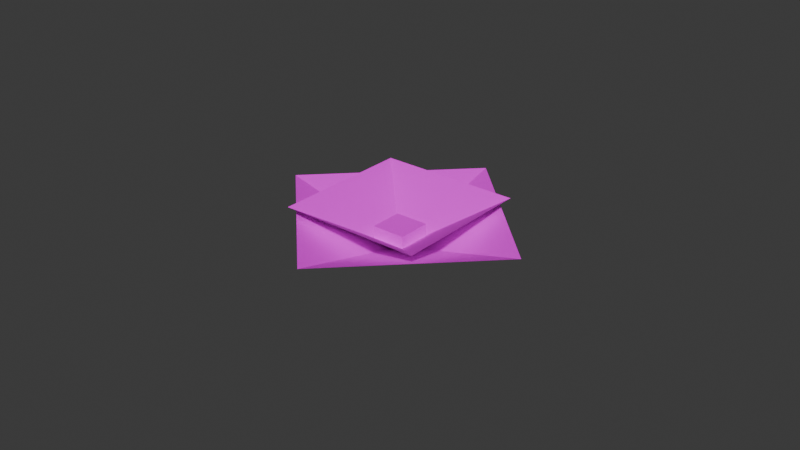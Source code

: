 # Source: BulbOpen.blend  (saved by Blender 4.0.36; exported with 4.5.12 LTS)
import bpy
from mathutils import Matrix  # noqa: F401  (used for matrix-valued properties, if any)

bpy.ops.wm.read_factory_settings(use_empty=True)
scene = bpy.context.scene
scene.name = 'Scene'

# ---- collections
col_collection = bpy.data.collections.new('Collection'); scene.collection.children.link(col_collection)

# ---- images (referenced by path relative to the original .blend; pixels are not part of the script)
import os
ASSET_DIR = os.environ.get("B2B_ASSET_DIR", "")  # directory of the original .blend (textures are referenced by path, not embedded)
HERE = os.path.dirname(os.path.abspath(__file__))  # packed textures are extracted next to this script under _unpacked/

def load_image(name, relpath, width, height, colorspace="sRGB"):
    """Load a texture the original file referenced (path relative to the .blend, or extracted next to this script)."""
    p = next((c for c in (os.path.join(HERE, relpath), os.path.join(ASSET_DIR, relpath)) if relpath and os.path.exists(c)), "")
    if p:
        img = bpy.data.images.load(p, check_existing=True)
        img.name = name
    else:  # same state as the original file: an image datablock whose file is absent (Cycles renders it pink)
        img = bpy.data.images.new(name, width, height)
        img.source = "FILE"
        img.filepath = "//" + (relpath or name)
    img.colorspace_settings.name = colorspace
    return img
img_leafes_png = load_image('Leafes.png', 'Leafes.png', 1024, 1024, 'sRGB')

# ---- materials (node trees are filled in below, after node groups)
mat_leafes = bpy.data.materials.new('Leafes')

# ---- material node trees
mat_leafes.use_nodes = True; mat_leafes.node_tree.nodes.clear()
_N = mat_leafes.node_tree.nodes; _L = mat_leafes.node_tree.links
n0 = _N.new('ShaderNodeBsdfPrincipled'); n0.name = 'Principled BSDF'; n0.location = (10, 300)
n0.inputs[2].default_value = 1.0
n0.inputs[3].default_value = 1.45
n0.inputs[25].default_value = 0.0
n0.inputs[26].default_value = (0.6773, 0.1831, 1.0, 1.0)
n1 = _N.new('ShaderNodeOutputMaterial'); n1.name = 'Material Output'; n1.location = (300, 300)
n2 = _N.new('ShaderNodeTexImage'); n2.name = 'Image Texture'; n2.location = (-338, 287)
n2.image = img_leafes_png
n2.interpolation = 'Closest'
n3 = _N.new('ShaderNodeMath'); n3.name = 'Math'; n3.location = (0, 0)
n3.hide = True
n3.operation = 'GREATER_THAN'
_L.new(n0.outputs[0], n1.inputs[0])
_L.new(n2.outputs[0], n0.inputs[0])
_L.new(n2.outputs[1], n3.inputs[0])
_L.new(n3.outputs[0], n0.inputs[4])
n1.is_active_output = True

# ---- world
world_world = bpy.data.worlds.new('World'); scene.world = world_world
world_world.use_nodes = True; world_world.node_tree.nodes.clear()
_N = world_world.node_tree.nodes; _L = world_world.node_tree.links
n0 = _N.new('ShaderNodeOutputWorld'); n0.name = 'World Output'; n0.location = (300, 300)
n1 = _N.new('ShaderNodeBackground'); n1.name = 'Background'; n1.location = (10, 300)
n1.inputs[0].default_value = (0.05088, 0.05088, 0.05088, 1.0)
_L.new(n1.outputs[0], n0.inputs[0])
n0.is_active_output = True
world_world.color = (0.05088, 0.05088, 0.05088)
world_world.use_sun_shadow = False
world_world.sun_shadow_jitter_overblur = 0.0

# ---- meshes
me_plane_015 = bpy.data.meshes.new('Plane.015')
me_plane_015.from_pydata([(-0.02287, -0.02287, 0.01454), (0.02287, -0.02287, 0.01454), (-0.02287, 0.02287, 0.01454), (0.02287, 0.02287, 0.01454), (-4.722e-09, 0.0, -2.361e-08)], [], [(3, 2, 4), (0, 1, 4), (1, 3, 4), (2, 0, 4)])
_uv = me_plane_015.uv_layers.new(name='UVMap')
_uv.uv.foreach_set('vector', [0.375, 0.8125, 0.3125, 0.8125, 0.3438, 0.7812, 0.3125, 0.75, 0.375, 0.75, 0.3438, 0.7812, 0.375, 0.75, 0.375, 0.8125, 0.3438, 0.7812, 0.3125, 0.8125, 0.3125, 0.75, 0.3438, 0.7812])
me_plane_015.materials.append(mat_leafes)
me_plane_015.update()
me_plane_014 = bpy.data.meshes.new('Plane.014')
me_plane_014.from_pydata([(0.0, -0.04246, 0.01088), (0.04246, 7.451e-09, 0.01088), (-0.04246, 7.451e-09, 0.01088), (0.0, 0.04246, 0.01088), (-3.382e-09, 3.382e-09, 0.0)], [], [(3, 2, 4), (0, 1, 4), (1, 3, 4), (2, 0, 4)])
_uv = me_plane_014.uv_layers.new(name='UVMap')
_uv.uv.foreach_set('vector', [0.375, 0.8125, 0.3125, 0.8125, 0.3438, 0.7812, 0.3125, 0.75, 0.375, 0.75, 0.3438, 0.7812, 0.375, 0.75, 0.375, 0.8125, 0.3438, 0.7812, 0.3125, 0.8125, 0.3125, 0.75, 0.3438, 0.7812])
me_plane_014.materials.append(mat_leafes)
me_plane_014.update()
me_cube_006 = bpy.data.meshes.new('Cube.006')
me_cube_006.from_pydata([(-0.005404, -0.005404, 0.002629), (-0.005404, -0.005404, 0.007265), (-0.005404, 0.005404, 0.002629), (-0.005404, 0.005404, 0.007265), (0.005404, -0.005404, 0.002629), (0.005404, -0.005404, 0.007265), (0.005404, 0.005404, 0.002629), (0.005404, 0.005404, 0.007265)], [], [(0, 1, 3, 2), (2, 3, 7, 6), (6, 7, 5, 4), (4, 5, 1, 0), (2, 6, 4, 0), (7, 3, 1, 5)])
_uv = me_cube_006.uv_layers.new(name='UVMap')
_uv.uv.foreach_set('vector', [0.05469, 0.5195, 0.05859, 0.5195, 0.05859, 0.5352, 0.05469, 0.5352, 0.05469, 0.5195, 0.05859, 0.5195, 0.05859, 0.5352, 0.05469, 0.5352, 0.05469, 0.5195, 0.05859, 0.5195, 0.05859, 0.5352, 0.05469, 0.5352, 0.05469, 0.5195, 0.05859, 0.5195, 0.05859, 0.5352, 0.05469, 0.5352, 0.0625, 0.5391, 0.04688, 0.5391, 0.04688, 0.5234, 0.0625, 0.5234, 0.0625, 0.5391, 0.04688, 0.5391, 0.04688, 0.5234, 0.0625, 0.5234])
me_cube_006.materials.append(mat_leafes)
me_cube_006.update()

# ---- objects
ob_blossominner = bpy.data.objects.new('BlossomInner', me_plane_015)
ob_blossomouter = bpy.data.objects.new('BlossomOuter', me_plane_014)
ob_center = bpy.data.objects.new('Center', me_cube_006)

# ---- transforms, parenting, visibility, modifiers, constraints
ob_blossominner.location = (0.0, 0.0, 0.0)
ob_blossomouter.location = (0.0, 0.0, 0.0)
ob_center.location = (0.0, 0.0, 0.0)

# ---- collection membership
col_collection.objects.link(ob_blossominner)
col_collection.objects.link(ob_blossomouter)
col_collection.objects.link(ob_center)

# ---- scene / render settings (as saved in the file)
scene.frame_start = 1; scene.frame_end = 250; scene.frame_set(1)
scene.render.engine = 'BLENDER_EEVEE_NEXT'
scene.cycles.sampling_pattern = 'TABULATED_SOBOL'
bpy.context.view_layer.update()

# ---- added for rendering (the .blend has no active camera and no usable light): camera, sun
cam_auto = bpy.data.cameras.new('AutoCamera')
cam_auto.lens = 50.0
cam_auto.sensor_width = 36.0
cam_auto.clip_end = 1000.0
ob_auto_camera = bpy.data.objects.new('AutoCamera', cam_auto)
scene.collection.objects.link(ob_auto_camera)
ob_auto_camera.location = (0.185045, -0.222054, 0.155307)
ob_auto_camera.rotation_euler = (1.09748, -7.21219e-08, 0.694738)
scene.camera = ob_auto_camera
light_auto_sun = bpy.data.lights.new('AutoSun', 'SUN')
light_auto_sun.energy = 3.0
light_auto_sun.angle = 0.0523599
ob_auto_sun = bpy.data.objects.new('AutoSun', light_auto_sun)
scene.collection.objects.link(ob_auto_sun)
ob_auto_sun.rotation_euler = (0.872665, 0.174533, 0.523599)
bpy.context.view_layer.update()
